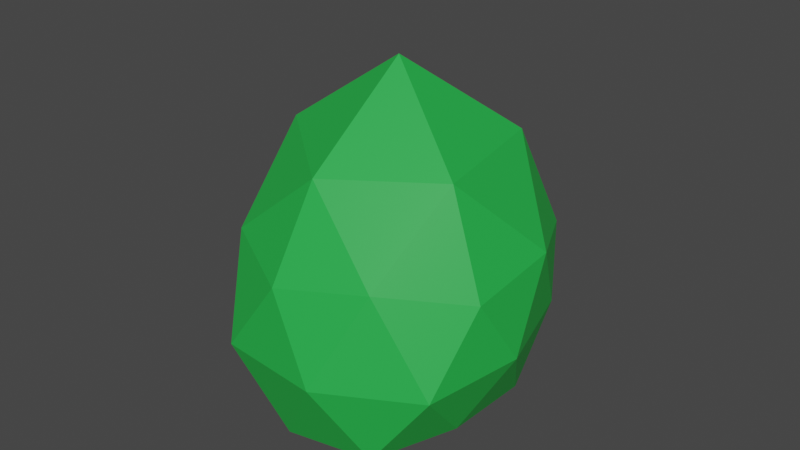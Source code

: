 # Source: Bush_model_1.blend  (saved by Blender 2.82.7; exported with 4.5.12 LTS)
import bpy
from mathutils import Matrix  # noqa: F401  (used for matrix-valued properties, if any)

bpy.ops.wm.read_factory_settings(use_empty=True)
scene = bpy.context.scene
scene.name = 'Scene'

# ---- collections
col_collection = bpy.data.collections.new('Collection'); scene.collection.children.link(col_collection)

# ---- materials (node trees are filled in below, after node groups)
mat_bush_002 = bpy.data.materials.new('Bush.002')
mat_bush_002.use_transparent_shadow = False
mat_bush_002.use_raytrace_refraction = True
mat_bush_002.use_screen_refraction = True
mat_bush_002.thickness_mode = 'SLAB'
mat_bush_002.diffuse_color = (0.01938, 0.4397, 0.06301, 1.0)

# ---- material node trees
mat_bush_002.use_nodes = True; mat_bush_002.node_tree.nodes.clear()
_N = mat_bush_002.node_tree.nodes; _L = mat_bush_002.node_tree.links
n0 = _N.new('ShaderNodeOutputMaterial'); n0.name = 'Material Output'; n0.location = (300, 300)
n1 = _N.new('ShaderNodeBsdfPrincipled'); n1.name = 'Principled BSDF'; n1.location = (10, 300)
n1.distribution = 'GGX'
n1.subsurface_method = 'BURLEY'
n1.inputs[0].default_value = (0.01938, 0.4397, 0.06301, 1.0)
n1.inputs[3].default_value = 1.45
n1.inputs[27].default_value = (0.0, 0.0, 0.0, 1.0)
n1.inputs[28].default_value = 1.0
_L.new(n1.outputs[0], n0.inputs[0])
n0.is_active_output = True

# ---- world
world_world = bpy.data.worlds.new('World'); scene.world = world_world
world_world.use_nodes = True; world_world.node_tree.nodes.clear()
_N = world_world.node_tree.nodes; _L = world_world.node_tree.links
n0 = _N.new('ShaderNodeOutputWorld'); n0.name = 'World Output'; n0.location = (300, 300)
n1 = _N.new('ShaderNodeBackground'); n1.name = 'Background'; n1.location = (10, 300)
n1.inputs[0].default_value = (0.05088, 0.05088, 0.05088, 1.0)
_L.new(n1.outputs[0], n0.inputs[0])
n0.is_active_output = True
world_world.color = (0.05088, 0.05088, 0.05088)
world_world.use_sun_shadow = False
world_world.sun_shadow_jitter_overblur = 0.0

# ---- meshes
me_icosphere_032 = bpy.data.meshes.new('Icosphere.032')
me_icosphere_032.from_pydata([(0.0, 0.0774, -0.5319), (0.6522, -0.4388, -0.3271), (-0.2769, -0.7699, -0.3675), (-0.7328, 0.006469, -0.3452), (-0.2762, 0.8475, -0.4327), (0.6488, 0.5049, -0.3344), (0.2773, -0.8532, 0.4487), (-0.7235, -0.5257, 0.4472), (-0.7249, 0.5266, 0.4481), (0.2764, 0.8506, 0.4472), (0.8937, 0.0004764, 0.4475), (0.0, 0.00512, 1.471), (-0.1158, -0.2871, -0.4678), (0.3076, -0.1743, -0.5137), (0.2459, -0.6884, -0.4156), (0.6751, 0.01165, -0.3836), (0.3171, 0.2901, -0.5316), (-0.3911, 0.03867, -0.5112), (-0.582, -0.3917, -0.3847), (-0.1143, 0.4818, -0.5457), (-0.5906, 0.4709, -0.3741), (0.2519, 0.7997, -0.473), (0.8128, -0.2748, 0.08301), (0.8463, 0.3109, 0.05164), (0.0, -1.079, -0.03648), (0.5633, -0.7929, 0.02038), (-0.8128, -0.2748, 0.08301), (-0.5633, -0.7929, 0.02038), (-0.5923, 0.81, -0.004186), (-0.8463, 0.3109, 0.05164), (0.5923, 0.81, -0.004186), (0.0, 1.0, 0.0), (0.6898, -0.5013, 0.5281), (-0.2664, -0.8186, 0.5312), (-0.859, -0.0001296, 0.5302), (-0.2629, 0.809, 0.5257), (0.6967, 0.5059, 0.5312), (0.2152, -0.5872, 0.9663), (0.6461, -0.0001841, 1.016), (-0.5431, -0.3766, 1.025), (-0.501, 0.3924, 1.004), (0.1901, 0.5701, 0.9574)], [], [(0, 13, 12), (1, 13, 15), (0, 12, 17), (0, 17, 19), (0, 19, 16), (1, 15, 22), (2, 14, 24), (3, 18, 26), (4, 20, 28), (5, 21, 30), (1, 22, 25), (2, 24, 27), (3, 26, 29), (4, 28, 31), (5, 30, 23), (6, 32, 37), (7, 33, 39), (8, 34, 40), (9, 35, 41), (10, 36, 38), (38, 41, 11), (38, 36, 41), (36, 9, 41), (41, 40, 11), (41, 35, 40), (35, 8, 40), (40, 39, 11), (40, 34, 39), (34, 7, 39), (39, 37, 11), (39, 33, 37), (33, 6, 37), (37, 38, 11), (37, 32, 38), (32, 10, 38), (23, 36, 10), (23, 30, 36), (30, 9, 36), (31, 35, 9), (31, 28, 35), (28, 8, 35), (29, 34, 8), (29, 26, 34), (26, 7, 34), (27, 33, 7), (27, 24, 33), (24, 6, 33), (25, 32, 6), (25, 22, 32), (22, 10, 32), (30, 31, 9), (30, 21, 31), (21, 4, 31), (28, 29, 8), (28, 20, 29), (20, 3, 29), (26, 27, 7), (26, 18, 27), (18, 2, 27), (24, 25, 6), (24, 14, 25), (14, 1, 25), (22, 23, 10), (22, 15, 23), (15, 5, 23), (16, 21, 5), (16, 19, 21), (19, 4, 21), (19, 20, 4), (19, 17, 20), (17, 3, 20), (17, 18, 3), (17, 12, 18), (12, 2, 18), (15, 16, 5), (15, 13, 16), (13, 0, 16), (12, 14, 2), (12, 13, 14), (13, 1, 14)])
_uv = me_icosphere_032.uv_layers.new(name='UVMap')
_uv.uv.foreach_set('vector', [0.8182, 0.0, 0.7727, 0.07873, 0.8636, 0.07873, 0.7273, 0.1575, 0.6818, 0.07873, 0.6364, 0.1575, 0.09091, 0.0, 0.04545, 0.07873, 0.1364, 0.07873, 0.2727, 0.0, 0.2273, 0.07873, 0.3182, 0.07873, 0.4545, 0.0, 0.4091, 0.07873, 0.5, 0.07873, 0.7273, 0.1575, 0.6364, 0.1575, 0.6818, 0.2362, 0.9091, 0.1575, 0.8182, 0.1575, 0.8636, 0.2362, 0.1818, 0.1575, 0.09091, 0.1575, 0.1364, 0.2362, 0.3636, 0.1575, 0.2727, 0.1575, 0.3182, 0.2362, 0.5455, 0.1575, 0.4545, 0.1575, 0.5, 0.2362, 0.7273, 0.1575, 0.6818, 0.2362, 0.7727, 0.2362, 0.9091, 0.1575, 0.8636, 0.2362, 0.9545, 0.2362, 0.1818, 0.1575, 0.1364, 0.2362, 0.2273, 0.2362, 0.3636, 0.1575, 0.3182, 0.2362, 0.4091, 0.2362, 0.5455, 0.1575, 0.5, 0.2362, 0.5909, 0.2362, 0.8182, 0.3149, 0.7273, 0.3149, 0.7727, 0.3937, 1.0, 0.3149, 0.9091, 0.3149, 0.9545, 0.3937, 0.2727, 0.3149, 0.1818, 0.3149, 0.2273, 0.3937, 0.4545, 0.3149, 0.3636, 0.3149, 0.4091, 0.3937, 0.6364, 0.3149, 0.5455, 0.3149, 0.5909, 0.3937, 0.5909, 0.3937, 0.5, 0.3937, 0.5455, 0.4724, 0.5909, 0.3937, 0.5455, 0.3149, 0.5, 0.3937, 0.5455, 0.3149, 0.4545, 0.3149, 0.5, 0.3937, 0.4091, 0.3937, 0.3182, 0.3937, 0.3636, 0.4724, 0.4091, 0.3937, 0.3636, 0.3149, 0.3182, 0.3937, 0.3636, 0.3149, 0.2727, 0.3149, 0.3182, 0.3937, 0.2273, 0.3937, 0.1364, 0.3937, 0.1818, 0.4724, 0.2273, 0.3937, 0.1818, 0.3149, 0.1364, 0.3937, 0.1818, 0.3149, 0.09091, 0.3149, 0.1364, 0.3937, 0.9545, 0.3937, 0.8636, 0.3937, 0.9091, 0.4724, 0.9545, 0.3937, 0.9091, 0.3149, 0.8636, 0.3937, 0.9091, 0.3149, 0.8182, 0.3149, 0.8636, 0.3937, 0.7727, 0.3937, 0.6818, 0.3937, 0.7273, 0.4724, 0.7727, 0.3937, 0.7273, 0.3149, 0.6818, 0.3937, 0.7273, 0.3149, 0.6364, 0.3149, 0.6818, 0.3937, 0.5909, 0.2362, 0.5455, 0.3149, 0.6364, 0.3149, 0.5909, 0.2362, 0.5, 0.2362, 0.5455, 0.3149, 0.5, 0.2362, 0.4545, 0.3149, 0.5455, 0.3149, 0.4091, 0.2362, 0.3636, 0.3149, 0.4545, 0.3149, 0.4091, 0.2362, 0.3182, 0.2362, 0.3636, 0.3149, 0.3182, 0.2362, 0.2727, 0.3149, 0.3636, 0.3149, 0.2273, 0.2362, 0.1818, 0.3149, 0.2727, 0.3149, 0.2273, 0.2362, 0.1364, 0.2362, 0.1818, 0.3149, 0.1364, 0.2362, 0.09091, 0.3149, 0.1818, 0.3149, 0.9545, 0.2362, 0.9091, 0.3149, 1.0, 0.3149, 0.9545, 0.2362, 0.8636, 0.2362, 0.9091, 0.3149, 0.8636, 0.2362, 0.8182, 0.3149, 0.9091, 0.3149, 0.7727, 0.2362, 0.7273, 0.3149, 0.8182, 0.3149, 0.7727, 0.2362, 0.6818, 0.2362, 0.7273, 0.3149, 0.6818, 0.2362, 0.6364, 0.3149, 0.7273, 0.3149, 0.5, 0.2362, 0.4091, 0.2362, 0.4545, 0.3149, 0.5, 0.2362, 0.4545, 0.1575, 0.4091, 0.2362, 0.4545, 0.1575, 0.3636, 0.1575, 0.4091, 0.2362, 0.3182, 0.2362, 0.2273, 0.2362, 0.2727, 0.3149, 0.3182, 0.2362, 0.2727, 0.1575, 0.2273, 0.2362, 0.2727, 0.1575, 0.1818, 0.1575, 0.2273, 0.2362, 0.1364, 0.2362, 0.04545, 0.2362, 0.09091, 0.3149, 0.1364, 0.2362, 0.09091, 0.1575, 0.04545, 0.2362, 0.09091, 0.1575, 0.0, 0.1575, 0.04545, 0.2362, 0.8636, 0.2362, 0.7727, 0.2362, 0.8182, 0.3149, 0.8636, 0.2362, 0.8182, 0.1575, 0.7727, 0.2362, 0.8182, 0.1575, 0.7273, 0.1575, 0.7727, 0.2362, 0.6818, 0.2362, 0.5909, 0.2362, 0.6364, 0.3149, 0.6818, 0.2362, 0.6364, 0.1575, 0.5909, 0.2362, 0.6364, 0.1575, 0.5455, 0.1575, 0.5909, 0.2362, 0.5, 0.07873, 0.4545, 0.1575, 0.5455, 0.1575, 0.5, 0.07873, 0.4091, 0.07873, 0.4545, 0.1575, 0.4091, 0.07873, 0.3636, 0.1575, 0.4545, 0.1575, 0.3182, 0.07873, 0.2727, 0.1575, 0.3636, 0.1575, 0.3182, 0.07873, 0.2273, 0.07873, 0.2727, 0.1575, 0.2273, 0.07873, 0.1818, 0.1575, 0.2727, 0.1575, 0.1364, 0.07873, 0.09091, 0.1575, 0.1818, 0.1575, 0.1364, 0.07873, 0.04545, 0.07873, 0.09091, 0.1575, 0.04545, 0.07873, 0.0, 0.1575, 0.09091, 0.1575, 0.6364, 0.1575, 0.5909, 0.07873, 0.5455, 0.1575, 0.6364, 0.1575, 0.6818, 0.07873, 0.5909, 0.07873, 0.6818, 0.07873, 0.6364, 0.0, 0.5909, 0.07873, 0.8636, 0.07873, 0.8182, 0.1575, 0.9091, 0.1575, 0.8636, 0.07873, 0.7727, 0.07873, 0.8182, 0.1575, 0.7727, 0.07873, 0.7273, 0.1575, 0.8182, 0.1575])
me_icosphere_032.materials.append(mat_bush_002)
me_icosphere_032.use_remesh_preserve_volume = False
me_icosphere_032.use_remesh_preserve_attributes = False
me_icosphere_032.use_mirror_vertex_groups = False
me_icosphere_032.update()

# ---- objects
ob_bushes = bpy.data.objects.new('Bushes', me_icosphere_032)

# ---- transforms, parenting, visibility, modifiers, constraints
ob_bushes.location = (0.0, 0.0, 0.0)
ob_bushes.rotation_euler = (0.0, -0.0, -2.931)
ob_bushes.scale = (0.2015, 0.2015, 0.2015)
ob_bushes.lineart.crease_threshold = 0.0

# ---- collection membership
col_collection.objects.link(ob_bushes)

# ---- scene / render settings (as saved in the file)
scene.frame_start = 1; scene.frame_end = 250; scene.frame_set(1)
scene.render.engine = 'BLENDER_EEVEE_NEXT'
scene.cycles.use_denoising = False
scene.cycles.samples = 128
scene.cycles.sampling_pattern = 'TABULATED_SOBOL'
scene.cycles.use_adaptive_sampling = False
scene.cycles.use_light_tree = False
scene.view_settings.view_transform = 'Filmic'
bpy.context.view_layer.update()

# ---- added for rendering (the .blend has no active camera and no usable light): camera, sun
cam_auto = bpy.data.cameras.new('AutoCamera')
cam_auto.lens = 50.0
cam_auto.sensor_width = 36.0
cam_auto.clip_end = 1000.0
ob_auto_camera = bpy.data.objects.new('AutoCamera', cam_auto)
scene.collection.objects.link(ob_auto_camera)
ob_auto_camera.location = (0.703488, -0.843207, 0.660131)
ob_auto_camera.rotation_euler = (1.09748, -7.21219e-08, 0.694738)
scene.camera = ob_auto_camera
light_auto_sun = bpy.data.lights.new('AutoSun', 'SUN')
light_auto_sun.energy = 3.0
light_auto_sun.angle = 0.0523599
ob_auto_sun = bpy.data.objects.new('AutoSun', light_auto_sun)
scene.collection.objects.link(ob_auto_sun)
ob_auto_sun.rotation_euler = (0.872665, 0.174533, 0.523599)
bpy.context.view_layer.update()
